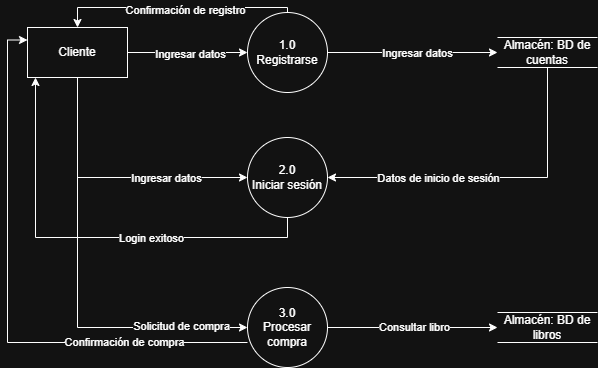

The diagram above was exported from draw.io. Its source (the exported page's mxGraphModel, read from the mxfile embedded in the PNG):
<mxGraphModel dx="1426" dy="743" grid="1" gridSize="10" guides="1" tooltips="1" connect="1" arrows="1" fold="1" page="1" pageScale="1" pageWidth="827" pageHeight="1169" math="0" shadow="0">
  <root>
    <mxCell id="0" />
    <mxCell id="1" parent="0" />
    <mxCell id="47leCb3zm3DrYFoqNWBJ-4" style="edgeStyle=orthogonalEdgeStyle;rounded=0;orthogonalLoop=1;jettySize=auto;html=1;entryX=0;entryY=0.5;entryDx=0;entryDy=0;" edge="1" parent="1" source="47leCb3zm3DrYFoqNWBJ-1" target="47leCb3zm3DrYFoqNWBJ-2">
      <mxGeometry relative="1" as="geometry" />
    </mxCell>
    <mxCell id="47leCb3zm3DrYFoqNWBJ-5" value="Ingresar datos" style="edgeLabel;html=1;align=center;verticalAlign=middle;resizable=0;points=[];" vertex="1" connectable="0" parent="47leCb3zm3DrYFoqNWBJ-4">
      <mxGeometry x="0.0333" y="-1" relative="1" as="geometry">
        <mxPoint as="offset" />
      </mxGeometry>
    </mxCell>
    <mxCell id="47leCb3zm3DrYFoqNWBJ-11" style="edgeStyle=orthogonalEdgeStyle;rounded=0;orthogonalLoop=1;jettySize=auto;html=1;entryX=0;entryY=0.5;entryDx=0;entryDy=0;" edge="1" parent="1" source="47leCb3zm3DrYFoqNWBJ-1" target="47leCb3zm3DrYFoqNWBJ-10">
      <mxGeometry relative="1" as="geometry">
        <Array as="points">
          <mxPoint x="150" y="330" />
        </Array>
      </mxGeometry>
    </mxCell>
    <mxCell id="47leCb3zm3DrYFoqNWBJ-12" value="Ingresar datos" style="edgeLabel;html=1;align=center;verticalAlign=middle;resizable=0;points=[];" vertex="1" connectable="0" parent="47leCb3zm3DrYFoqNWBJ-11">
      <mxGeometry x="0.3926" relative="1" as="geometry">
        <mxPoint as="offset" />
      </mxGeometry>
    </mxCell>
    <mxCell id="47leCb3zm3DrYFoqNWBJ-18" style="edgeStyle=orthogonalEdgeStyle;rounded=0;orthogonalLoop=1;jettySize=auto;html=1;entryX=0;entryY=0.5;entryDx=0;entryDy=0;" edge="1" parent="1" source="47leCb3zm3DrYFoqNWBJ-1" target="47leCb3zm3DrYFoqNWBJ-17">
      <mxGeometry relative="1" as="geometry">
        <Array as="points">
          <mxPoint x="150" y="480" />
        </Array>
      </mxGeometry>
    </mxCell>
    <mxCell id="47leCb3zm3DrYFoqNWBJ-19" value="Solicitud de compra" style="edgeLabel;html=1;align=center;verticalAlign=middle;resizable=0;points=[];" vertex="1" connectable="0" parent="47leCb3zm3DrYFoqNWBJ-18">
      <mxGeometry x="0.681" y="2" relative="1" as="geometry">
        <mxPoint as="offset" />
      </mxGeometry>
    </mxCell>
    <mxCell id="47leCb3zm3DrYFoqNWBJ-1" value="Cliente" style="html=1;dashed=0;whiteSpace=wrap;" vertex="1" parent="1">
      <mxGeometry x="100" y="180" width="100" height="50" as="geometry" />
    </mxCell>
    <mxCell id="47leCb3zm3DrYFoqNWBJ-6" style="edgeStyle=orthogonalEdgeStyle;rounded=0;orthogonalLoop=1;jettySize=auto;html=1;entryX=0.5;entryY=0;entryDx=0;entryDy=0;" edge="1" parent="1" source="47leCb3zm3DrYFoqNWBJ-2" target="47leCb3zm3DrYFoqNWBJ-1">
      <mxGeometry relative="1" as="geometry">
        <Array as="points">
          <mxPoint x="360" y="160" />
          <mxPoint x="150" y="160" />
        </Array>
      </mxGeometry>
    </mxCell>
    <mxCell id="47leCb3zm3DrYFoqNWBJ-7" value="Confirmación de registro" style="edgeLabel;html=1;align=center;verticalAlign=middle;resizable=0;points=[];" vertex="1" connectable="0" parent="47leCb3zm3DrYFoqNWBJ-6">
      <mxGeometry x="-0.0809" y="2" relative="1" as="geometry">
        <mxPoint as="offset" />
      </mxGeometry>
    </mxCell>
    <mxCell id="47leCb3zm3DrYFoqNWBJ-8" style="edgeStyle=orthogonalEdgeStyle;rounded=0;orthogonalLoop=1;jettySize=auto;html=1;entryX=0;entryY=0.5;entryDx=0;entryDy=0;" edge="1" parent="1" source="47leCb3zm3DrYFoqNWBJ-2" target="47leCb3zm3DrYFoqNWBJ-3">
      <mxGeometry relative="1" as="geometry" />
    </mxCell>
    <mxCell id="47leCb3zm3DrYFoqNWBJ-9" value="Ingresar datos" style="edgeLabel;html=1;align=center;verticalAlign=middle;resizable=0;points=[];" vertex="1" connectable="0" parent="47leCb3zm3DrYFoqNWBJ-8">
      <mxGeometry x="0.0471" relative="1" as="geometry">
        <mxPoint as="offset" />
      </mxGeometry>
    </mxCell>
    <mxCell id="47leCb3zm3DrYFoqNWBJ-2" value="1.0&lt;div&gt;Registrarse&lt;/div&gt;" style="shape=ellipse;html=1;dashed=0;whiteSpace=wrap;aspect=fixed;perimeter=ellipsePerimeter;" vertex="1" parent="1">
      <mxGeometry x="320" y="165" width="80" height="80" as="geometry" />
    </mxCell>
    <mxCell id="47leCb3zm3DrYFoqNWBJ-3" value="Almacén: BD de cuentas" style="html=1;dashed=0;whiteSpace=wrap;shape=partialRectangle;right=0;left=0;" vertex="1" parent="1">
      <mxGeometry x="570" y="190" width="100" height="30" as="geometry" />
    </mxCell>
    <mxCell id="47leCb3zm3DrYFoqNWBJ-13" style="edgeStyle=orthogonalEdgeStyle;rounded=0;orthogonalLoop=1;jettySize=auto;html=1;entryX=0.5;entryY=1;entryDx=0;entryDy=0;startArrow=classic;startFill=1;endArrow=none;endFill=0;" edge="1" parent="1" source="47leCb3zm3DrYFoqNWBJ-10" target="47leCb3zm3DrYFoqNWBJ-3">
      <mxGeometry relative="1" as="geometry" />
    </mxCell>
    <mxCell id="47leCb3zm3DrYFoqNWBJ-14" value="Datos de inicio de sesión" style="edgeLabel;html=1;align=center;verticalAlign=middle;resizable=0;points=[];" vertex="1" connectable="0" parent="47leCb3zm3DrYFoqNWBJ-13">
      <mxGeometry x="-0.3333" y="-4" relative="1" as="geometry">
        <mxPoint y="-4" as="offset" />
      </mxGeometry>
    </mxCell>
    <mxCell id="47leCb3zm3DrYFoqNWBJ-10" value="2.0&lt;div&gt;Iniciar sesión&lt;/div&gt;" style="shape=ellipse;html=1;dashed=0;whiteSpace=wrap;aspect=fixed;perimeter=ellipsePerimeter;" vertex="1" parent="1">
      <mxGeometry x="320" y="290" width="80" height="80" as="geometry" />
    </mxCell>
    <mxCell id="47leCb3zm3DrYFoqNWBJ-15" style="edgeStyle=orthogonalEdgeStyle;rounded=0;orthogonalLoop=1;jettySize=auto;html=1;exitX=0.5;exitY=1;exitDx=0;exitDy=0;entryX=0.08;entryY=1;entryDx=0;entryDy=0;entryPerimeter=0;" edge="1" parent="1" source="47leCb3zm3DrYFoqNWBJ-10" target="47leCb3zm3DrYFoqNWBJ-1">
      <mxGeometry relative="1" as="geometry" />
    </mxCell>
    <mxCell id="47leCb3zm3DrYFoqNWBJ-16" value="Login exitoso" style="edgeLabel;html=1;align=center;verticalAlign=middle;resizable=0;points=[];" vertex="1" connectable="0" parent="47leCb3zm3DrYFoqNWBJ-15">
      <mxGeometry x="-0.2731" relative="1" as="geometry">
        <mxPoint as="offset" />
      </mxGeometry>
    </mxCell>
    <mxCell id="47leCb3zm3DrYFoqNWBJ-21" style="edgeStyle=orthogonalEdgeStyle;rounded=0;orthogonalLoop=1;jettySize=auto;html=1;" edge="1" parent="1" source="47leCb3zm3DrYFoqNWBJ-17" target="47leCb3zm3DrYFoqNWBJ-20">
      <mxGeometry relative="1" as="geometry" />
    </mxCell>
    <mxCell id="47leCb3zm3DrYFoqNWBJ-22" value="Consultar libro" style="edgeLabel;html=1;align=center;verticalAlign=middle;resizable=0;points=[];" vertex="1" connectable="0" parent="47leCb3zm3DrYFoqNWBJ-21">
      <mxGeometry x="0.0118" y="1" relative="1" as="geometry">
        <mxPoint as="offset" />
      </mxGeometry>
    </mxCell>
    <mxCell id="47leCb3zm3DrYFoqNWBJ-23" style="edgeStyle=orthogonalEdgeStyle;rounded=0;orthogonalLoop=1;jettySize=auto;html=1;entryX=0;entryY=0.25;entryDx=0;entryDy=0;" edge="1" parent="1" target="47leCb3zm3DrYFoqNWBJ-1">
      <mxGeometry relative="1" as="geometry">
        <mxPoint x="320" y="495" as="sourcePoint" />
        <mxPoint x="100" y="220" as="targetPoint" />
      </mxGeometry>
    </mxCell>
    <mxCell id="47leCb3zm3DrYFoqNWBJ-24" value="Confirmación de compra" style="edgeLabel;html=1;align=center;verticalAlign=middle;resizable=0;points=[];" vertex="1" connectable="0" parent="47leCb3zm3DrYFoqNWBJ-23">
      <mxGeometry x="-0.5591" y="-1" relative="1" as="geometry">
        <mxPoint as="offset" />
      </mxGeometry>
    </mxCell>
    <mxCell id="47leCb3zm3DrYFoqNWBJ-17" value="3.0&lt;div&gt;Procesar compra&lt;/div&gt;" style="shape=ellipse;html=1;dashed=0;whiteSpace=wrap;aspect=fixed;perimeter=ellipsePerimeter;" vertex="1" parent="1">
      <mxGeometry x="320" y="440" width="80" height="80" as="geometry" />
    </mxCell>
    <mxCell id="47leCb3zm3DrYFoqNWBJ-20" value="Almacén: BD de libros" style="html=1;dashed=0;whiteSpace=wrap;shape=partialRectangle;right=0;left=0;" vertex="1" parent="1">
      <mxGeometry x="570" y="465" width="100" height="30" as="geometry" />
    </mxCell>
  </root>
</mxGraphModel>